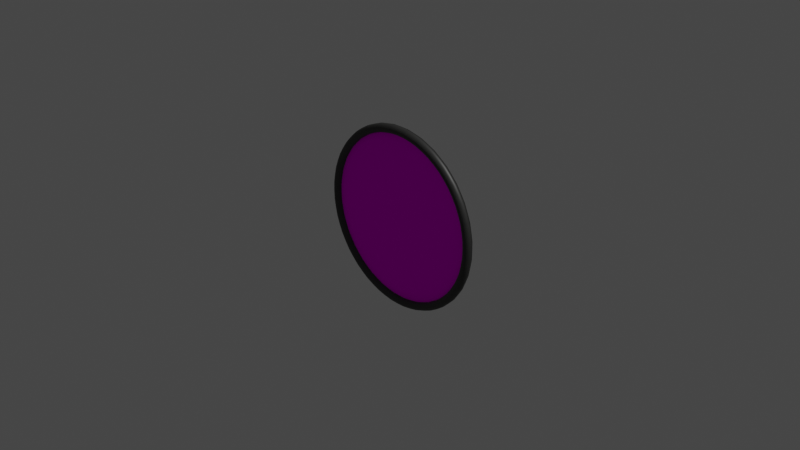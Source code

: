 # Source: portrait.blend  (saved by Blender 3.4.6; exported with 4.5.12 LTS)
import bpy
from mathutils import Matrix  # noqa: F401  (used for matrix-valued properties, if any)

bpy.ops.wm.read_factory_settings(use_empty=True)
scene = bpy.context.scene
scene.name = 'Scene'

# ---- collections
col_collection = bpy.data.collections.new('Collection'); scene.collection.children.link(col_collection)

# ---- images (referenced by path relative to the original .blend; pixels are not part of the script)
import os
ASSET_DIR = os.environ.get("B2B_ASSET_DIR", "")  # directory of the original .blend (textures are referenced by path, not embedded)
HERE = os.path.dirname(os.path.abspath(__file__))  # packed textures are extracted next to this script under _unpacked/

def load_image(name, relpath, width, height, colorspace="sRGB"):
    """Load a texture the original file referenced (path relative to the .blend, or extracted next to this script)."""
    p = next((c for c in (os.path.join(HERE, relpath), os.path.join(ASSET_DIR, relpath)) if relpath and os.path.exists(c)), "")
    if p:
        img = bpy.data.images.load(p, check_existing=True)
        img.name = name
    else:  # same state as the original file: an image datablock whose file is absent (Cycles renders it pink)
        img = bpy.data.images.new(name, width, height)
        img.source = "FILE"
        img.filepath = "//" + (relpath or name)
    img.colorspace_settings.name = colorspace
    return img
img_pp_portfolio_jpg = load_image('PP_Portfolio.jpg', 'PP_Portfolio.jpg', 1024, 1024, 'sRGB')

# ---- materials (node trees are filled in below, after node groups)
mat_mainmat = bpy.data.materials.new('MainMat')
mat_mainmat.alpha_threshold = 0.0
mat_mainmat.use_transparent_shadow = False
mat_mainmat.roughness = 0.5
mat_mainmat.line_color = (0.0, 0.0, 0.0, 1.0)
mat_material = bpy.data.materials.new('Material')
mat_material.use_transparent_shadow = False

# ---- material node trees
mat_mainmat.use_nodes = True; mat_mainmat.node_tree.nodes.clear()
_N = mat_mainmat.node_tree.nodes; _L = mat_mainmat.node_tree.links
n0 = _N.new('ShaderNodeOutputMaterial'); n0.name = 'Material Output'; n0.location = (300, 300)
n1 = _N.new('ShaderNodeBsdfPrincipled'); n1.name = 'Principled BSDF'; n1.location = (10, 300)
n1.distribution = 'GGX'
n1.subsurface_method = 'RANDOM_WALK_SKIN'
n1.inputs[0].default_value = (0.0331, 0.0331, 0.0319, 1.0)
n1.inputs[3].default_value = 1.45
n1.inputs[27].default_value = (0.0, 0.0, 0.0, 1.0)
n1.inputs[28].default_value = 1.0
_L.new(n1.outputs[0], n0.inputs[0])
n0.is_active_output = True
mat_material.use_nodes = True; mat_material.node_tree.nodes.clear()
_N = mat_material.node_tree.nodes; _L = mat_material.node_tree.links
n0 = _N.new('ShaderNodeBsdfPrincipled'); n0.name = 'Principled BSDF'; n0.location = (10, 300)
n0.distribution = 'GGX'
n0.subsurface_method = 'RANDOM_WALK_SKIN'
n0.inputs[3].default_value = 1.45
n0.inputs[13].default_value = 0.0
n0.inputs[27].default_value = (0.0, 0.0, 0.0, 1.0)
n0.inputs[28].default_value = 1.0
n1 = _N.new('ShaderNodeOutputMaterial'); n1.name = 'Material Output'; n1.location = (300, 300)
n2 = _N.new('ShaderNodeTexImage'); n2.name = 'Image Texture'; n2.location = (-436, 297)
n2.image = img_pp_portfolio_jpg
n2.extension = 'EXTEND'
_L.new(n0.outputs[0], n1.inputs[0])
_L.new(n2.outputs[0], n0.inputs[0])
n1.is_active_output = True

# ---- world
world_world = bpy.data.worlds.new('World'); scene.world = world_world
world_world.use_nodes = True; world_world.node_tree.nodes.clear()
_N = world_world.node_tree.nodes; _L = world_world.node_tree.links
n0 = _N.new('ShaderNodeOutputWorld'); n0.name = 'World Output'; n0.location = (300, 300)
n1 = _N.new('ShaderNodeBackground'); n1.name = 'Background'; n1.location = (10, 300)
n1.inputs[0].default_value = (0.05088, 0.05088, 0.05088, 1.0)
_L.new(n1.outputs[0], n0.inputs[0])
n0.is_active_output = True
world_world.color = (0.05088, 0.05088, 0.05088)
world_world.use_sun_shadow = False
world_world.sun_shadow_jitter_overblur = 0.0

# ---- cameras
cam_camera = bpy.data.cameras.new('Camera')
cam_camera.clip_end = 100.0
cam_camera.ortho_scale = 7.314

# ---- lights
light_light = bpy.data.lights.new('Light', 'POINT')
light_light.transmission_factor = 0.0
light_light.energy = 1000.0
light_light.shadow_soft_size = 0.1
light_light.shadow_maximum_resolution = 0.006
light_light.use_absolute_resolution = True

# ---- meshes
me_cube = bpy.data.meshes.new('Cube')
me_cube.from_pydata([(-0.9727, 0.5193, -0.1935), (-0.8497, -0.6949, -0.3519), (-0.9163, 0.5193, -0.3795), (-0.7647, -0.6949, -0.5109), (-0.8246, 0.5193, -0.551), (-0.6503, -0.6949, -0.6503), (-0.7013, 0.5193, -0.7013), (-0.5109, -0.6949, -0.7647), (-0.551, 0.5193, -0.8246), (-0.3519, -0.6949, -0.8497), (-0.3795, 0.5193, -0.9163), (-0.1794, -0.6949, -0.902), (-0.1935, 0.5193, -0.9727), (-5.085e-16, -0.6949, -0.9197), (-5.085e-16, 0.5193, -0.9918), (0.1794, -0.6949, -0.902), (0.1935, 0.5193, -0.9727), (0.3519, -0.6949, -0.8497), (0.3795, 0.5193, -0.9163), (0.5109, -0.6949, -0.7647), (0.551, 0.5193, -0.8246), (0.6503, -0.6949, -0.6503), (0.7013, 0.5193, -0.7013), (0.7647, -0.6949, -0.5109), (-0.1794, -0.6949, 0.902), (-0.1935, 0.5193, 0.9727), (-0.3519, -0.6949, 0.8497), (-0.3795, 0.5193, 0.9163), (-0.5109, -0.6949, 0.7647), (-0.551, 0.5193, 0.8246), (-0.6503, -0.6949, 0.6503), (-0.7013, 0.5193, 0.7013), (-0.7647, -0.6949, 0.5109), (-0.8246, 0.5193, 0.551), (-0.8497, -0.6949, 0.3519), (-0.9163, 0.5193, 0.3795), (-0.902, -0.6949, 0.1794), (-0.9727, 0.5193, 0.1935), (-0.9197, -0.6949, -1.928e-08), (-0.9918, 0.5193, 2.556e-08), (-0.902, -0.6949, -0.1794), (0.8246, 0.5193, -0.551), (0.8497, -0.6949, -0.3519), (0.9163, 0.5193, -0.3795), (0.902, -0.6949, -0.1794), (0.9727, 0.5193, -0.1935), (0.9197, -0.6949, -1.928e-08), (0.9918, 0.5193, 2.556e-08), (0.902, -0.6949, 0.1794), (0.9727, 0.5193, 0.1935), (0.8497, -0.6949, 0.3519), (0.9163, 0.5193, 0.3795), (0.7647, -0.6949, 0.5109), (0.8246, 0.5193, 0.551), (0.6503, -0.6949, 0.6503), (0.7013, 0.5193, 0.7013), (0.5109, -0.6949, 0.7647), (0.551, 0.5193, 0.8246), (0.3519, -0.6949, 0.8497), (0.3795, 0.5193, 0.9163), (0.1794, -0.6949, 0.902), (0.1935, 0.5193, 0.9727), (6.272e-17, -0.6949, 0.9197), (-5.085e-16, 0.5193, 0.9918), (0.1911, -0.6168, -0.9607), (0.3748, -0.6168, -0.9049), (0.5442, -0.6168, -0.8144), (0.6926, -0.6168, -0.6926), (0.8144, -0.6168, -0.5442), (0.9607, -0.6168, -0.1911), (0.9795, -0.6168, -1.965e-08), (-0.3748, -0.6168, 0.9049), (-0.5442, -0.6168, 0.8144), (-0.6926, -0.6168, 0.6926), (0.9607, -0.6168, 0.1911), (-0.9607, -0.6168, 0.1911), (-0.9795, -0.6168, -1.965e-08), (-0.9607, -0.6168, -0.1911), (-0.8144, -0.6168, -0.5442), (-0.6926, -0.6168, -0.6926), (-0.5442, -0.6168, -0.8144), (0.8144, -0.6168, 0.5442), (0.6926, -0.6168, 0.6926), (0.9049, -0.6168, -0.3748), (0.5442, -0.6168, 0.8144), (0.1911, -0.6168, 0.9607), (6.272e-17, -0.6168, 0.9795), (0.3748, -0.6168, 0.9049), (0.9049, -0.6168, 0.3748), (-0.1911, -0.6168, 0.9607), (-0.1911, -0.6168, -0.9607), (6.272e-17, -0.6168, -0.9795), (-0.3748, -0.6168, -0.9049), (-0.9049, -0.6168, -0.3748), (-0.9049, -0.6168, 0.3748), (-0.8144, -0.6168, 0.5442), (-0.8347, 0.1374, -0.3457), (-0.7512, 0.1374, -0.5019), (-0.6389, 0.1374, -0.6389), (-0.5019, 0.1374, -0.7512), (-0.3457, 0.1374, -0.8347), (-0.1763, 0.1374, -0.8861), (2.531e-16, 0.1374, -0.9035), (0.1763, 0.1374, -0.8861), (0.3457, 0.1374, -0.8347), (0.5019, 0.1374, -0.7512), (0.6389, 0.1374, -0.6389), (0.7512, 0.1374, -0.5019), (-0.1763, 0.1374, 0.8861), (-0.3457, 0.1374, 0.8347), (-0.5019, 0.1374, 0.7512), (-0.6389, 0.1374, 0.6389), (-0.7512, 0.1374, 0.5019), (-0.8347, 0.1374, 0.3457), (-0.8861, 0.1374, 0.1763), (-0.9035, 0.1374, -2.469e-08), (-0.8861, 0.1374, -0.1763), (0.8347, 0.1374, -0.3457), (0.8861, 0.1374, -0.1763), (0.9035, 0.1374, -2.469e-08), (0.8861, 0.1374, 0.1763), (0.8347, 0.1374, 0.3457), (0.7512, 0.1374, 0.5019), (0.6389, 0.1374, 0.6389), (0.5019, 0.1374, 0.7512), (0.3457, 0.1374, 0.8347), (0.1763, 0.1374, 0.8861), (-5.085e-16, 0.1374, 0.9035), (0.2889, 0.5193, -0.9523), (0.2848, -0.6168, -0.9387), (0.3803, 0.0, -0.9182), (0.6223, -0.6168, -0.7583), (0.6313, 0.5193, -0.7693), (0.7583, -0.6168, -0.6223), (0.7693, 0.5193, -0.6313), (0.8263, 0.0, -0.5521), (0.7027, 0.0, -0.7027), (0.5521, 0.0, -0.8263), (0.4691, 0.5193, -0.8777), (0.9182, 0.0, -0.3803), (0.9762, -0.6168, -0.09615), (-0.1939, 0.0, 0.9747), (-0.4624, -0.6168, 0.8651), (-0.6223, -0.6168, 0.7583), (-0.6313, 0.5193, 0.7693), (-0.7027, 0.0, 0.7027), (-0.7693, 0.5193, 0.6313), (-0.8263, 0.0, 0.5521), (0.4624, -0.6168, -0.8651), (0.9938, 0.0, 0.0), (0.9762, -0.6168, 0.09615), (-0.9762, -0.6168, 0.09615), (-0.9904, 0.5193, 0.09755), (-0.9762, -0.6168, -0.09615), (-0.9904, 0.5193, -0.09755), (-0.9747, 0.0, -0.1939), (-0.9182, 0.0, -0.3803), (-0.7583, -0.6168, -0.6223), (-0.6223, -0.6168, -0.7583), (-0.6313, 0.5193, -0.7693), (-0.5521, 0.0, -0.8263), (-0.4691, 0.5193, -0.8777), (-0.3803, 0.0, -0.9182), (-0.09755, 0.5193, -0.9904), (-5.085e-16, 0.0, -0.9938), (0.9904, 0.5193, 0.09755), (0.9747, 0.0, 0.1939), (0.7583, -0.6168, 0.6223), (0.7693, 0.5193, 0.6313), (0.8651, -0.6168, -0.4624), (0.6223, -0.6168, 0.7583), (0.6313, 0.5193, 0.7693), (0.5521, 0.0, 0.8263), (0.8777, 0.5193, -0.4691), (0.3803, 0.0, 0.9182), (-5.085e-16, 0.0, 0.9938), (0.09755, 0.5193, 0.9904), (0.09615, -0.6168, 0.9762), (0.1939, 0.0, 0.9747), (0.2889, 0.5193, 0.9523), (0.2848, -0.6168, 0.9387), (0.4691, 0.5193, 0.8777), (0.4624, -0.6168, 0.8651), (0.7027, 0.0, 0.7027), (0.8263, 0.0, 0.5521), (0.8777, 0.5193, 0.4691), (0.8651, -0.6168, 0.4624), (0.9182, 0.0, 0.3803), (0.9523, 0.5193, 0.2889), (0.9387, -0.6168, 0.2848), (-0.4691, 0.5193, 0.8777), (-0.3803, 0.0, 0.9182), (-0.2889, 0.5193, 0.9523), (-0.2848, -0.6168, 0.9387), (-0.09615, -0.6168, -0.9762), (-0.1939, 0.0, -0.9747), (-0.2889, 0.5193, -0.9523), (-0.2848, -0.6168, -0.9387), (-0.4624, -0.6168, -0.8651), (-0.7027, 0.0, -0.7027), (-0.7693, 0.5193, -0.6313), (-0.8263, 0.0, -0.5521), (-0.8777, 0.5193, -0.4691), (-0.8651, -0.6168, -0.4624), (-0.9523, 0.5193, -0.2889), (-0.9387, -0.6168, -0.2848), (-0.9938, 0.0, 0.0), (-0.9747, 0.0, 0.1939), (-0.9523, 0.5193, 0.2889), (-0.9387, -0.6168, 0.2848), (-0.9182, 0.0, 0.3803), (-0.8777, 0.5193, 0.4691), (-0.8651, -0.6168, 0.4624), (-0.7583, -0.6168, 0.6223), (-0.5521, 0.0, 0.8263), (0.1939, 0.0, -0.9747), (0.09755, 0.5193, -0.9904), (0.09615, -0.6168, -0.9762), (-0.09755, 0.5193, 0.9904), (0.9904, 0.5193, -0.09755), (0.9747, 0.0, -0.1939), (0.9523, 0.5193, -0.2889), (0.9387, -0.6168, -0.2848), (-0.09615, -0.6168, 0.9762), (0.2673, -0.6949, -0.8812), (0.5842, -0.6949, -0.7118), (0.7118, -0.6949, -0.5842), (0.9164, -0.6949, -0.09026), (-0.4341, -0.6949, 0.8121), (-0.5842, -0.6949, 0.7118), (0.4341, -0.6949, -0.8121), (0.9164, -0.6949, 0.09026), (-0.9164, -0.6949, 0.09026), (-0.9164, -0.6949, -0.09026), (-0.7118, -0.6949, -0.5842), (-0.5842, -0.6949, -0.7118), (0.7118, -0.6949, 0.5842), (0.8121, -0.6949, -0.4341), (0.5842, -0.6949, 0.7118), (0.09026, -0.6949, 0.9164), (0.2673, -0.6949, 0.8812), (0.4341, -0.6949, 0.8121), (0.8121, -0.6949, 0.4341), (0.8812, -0.6949, 0.2673), (-0.2673, -0.6949, 0.8812), (-0.09026, -0.6949, -0.9164), (-0.2673, -0.6949, -0.8812), (-0.4341, -0.6949, -0.8121), (-0.8121, -0.6949, -0.4341), (-0.8812, -0.6949, -0.2673), (-0.8812, -0.6949, 0.2673), (-0.8121, -0.6949, 0.4341), (-0.7118, -0.6949, 0.5842), (0.09026, -0.6949, -0.9164), (0.8812, -0.6949, -0.2673), (-0.09026, -0.6949, 0.9164), (0.3634, -0.9091, -0.8773), (0.1853, -0.9091, -0.9313), (0.6715, -0.9091, -0.6715), (0.5276, -0.9091, -0.7896), (0.7896, -0.9091, -0.5276), (0.9496, -0.9091, -1.874e-08), (0.9313, -0.9091, -0.1853), (-0.5276, -0.9091, 0.7896), (-0.3634, -0.9091, 0.8773), (-0.6715, -0.9091, 0.6715), (0.9313, -0.9091, 0.1853), (-0.9496, -0.9091, -1.874e-08), (-0.9313, -0.9091, 0.1853), (-0.9313, -0.9091, -0.1853), (-0.6715, -0.9091, -0.6715), (-0.7896, -0.9091, -0.5276), (-0.5276, -0.9091, -0.7896), (0.6715, -0.9091, 0.6715), (0.7896, -0.9091, 0.5276), (0.8773, -0.9091, -0.3634), (0.5276, -0.9091, 0.7896), (-5.085e-16, -0.9091, 0.9496), (0.1853, -0.9091, 0.9313), (0.3634, -0.9091, 0.8773), (0.8773, -0.9091, 0.3634), (-0.1853, -0.9091, 0.9313), (-5.085e-16, -0.9091, -0.9496), (-0.1853, -0.9091, -0.9313), (-0.3634, -0.9091, -0.8773), (-0.8773, -0.9091, -0.3634), (-0.8773, -0.9091, 0.3634), (-0.7896, -0.9091, 0.5276), (0.2632, 0.1374, -0.8676), (0.5751, 0.1374, -0.7008), (0.7008, 0.1374, -0.5751), (0.9022, 0.1374, -0.08886), (-0.4274, 0.1374, 0.7995), (-0.5751, 0.1374, 0.7008), (0.4274, 0.1374, -0.7995), (0.9022, 0.1374, 0.08886), (-0.9022, 0.1374, 0.08886), (-0.9022, 0.1374, -0.08886), (-0.7008, 0.1374, -0.5751), (-0.5751, 0.1374, -0.7008), (0.7008, 0.1374, 0.5751), (0.7995, 0.1374, -0.4274), (0.5751, 0.1374, 0.7008), (0.08886, 0.1374, 0.9022), (0.2632, 0.1374, 0.8676), (0.4274, 0.1374, 0.7995), (0.7995, 0.1374, 0.4274), (0.8676, 0.1374, 0.2632), (-0.2632, 0.1374, 0.8676), (-0.08886, 0.1374, -0.9022), (-0.2632, 0.1374, -0.8676), (-0.4274, 0.1374, -0.7995), (-0.7995, 0.1374, -0.4274), (-0.8676, 0.1374, -0.2632), (-0.8676, 0.1374, 0.2632), (-0.7995, 0.1374, 0.4274), (-0.7008, 0.1374, 0.5751), (0.08886, 0.1374, -0.9022), (0.8676, 0.1374, -0.2632), (-0.08886, 0.1374, 0.9022), (0.6402, -0.2431, 0.6402), (0.7528, -0.2431, 0.503), (-0.888, -0.2431, 0.1766), (-0.8364, -0.2431, 0.3465), (0.8364, -0.2431, -0.3465), (0.7528, -0.2431, -0.503), (0.3465, -0.2431, -0.8364), (0.1766, -0.2431, -0.888), (-0.7528, -0.2431, 0.503), (0.503, -0.2431, 0.7528), (0.6402, -0.2431, -0.6402), (0.503, -0.2431, -0.7528), (-0.6402, -0.2431, 0.6402), (-5.085e-16, -0.2431, 0.9053), (0.1766, -0.2431, 0.888), (-5.085e-16, -0.2431, -0.9053), (0.3465, -0.2431, 0.8364), (0.9053, -0.2431, -2.07e-08), (0.888, -0.2431, -0.1766), (-0.503, -0.2431, 0.7528), (-0.3465, -0.2431, 0.8364), (-0.1766, -0.2431, 0.888), (0.8364, -0.2431, 0.3465), (0.888, -0.2431, 0.1766), (-0.1766, -0.2431, -0.888), (-0.9053, -0.2431, -2.07e-08), (-0.3465, -0.2431, -0.8364), (-0.888, -0.2431, -0.1766), (-0.503, -0.2431, -0.7528), (-0.6402, -0.2431, -0.6402), (-0.7528, -0.2431, -0.503), (-0.8364, -0.2431, -0.3465), (-0.8676, -0.2431, -0.2632), (-0.5751, -0.2431, -0.7008), (-0.7995, -0.2431, -0.4274), (-0.7008, -0.2431, -0.5751), (-0.4274, -0.2431, -0.7995), (-0.9022, -0.2431, -0.08886), (-0.2632, -0.2431, -0.8676), (-0.9022, -0.2431, 0.08886), (-0.08886, -0.2431, -0.9022), (0.9022, -0.2431, 0.08886), (-0.2632, -0.2431, 0.8676), (0.4274, -0.2431, -0.7995), (0.8676, -0.2431, 0.2632), (-0.5751, -0.2431, 0.7008), (0.7995, -0.2431, 0.4274), (-0.08886, -0.2431, 0.9022), (-0.4274, -0.2431, 0.7995), (0.4274, -0.2431, 0.7995), (0.8676, -0.2431, -0.2632), (0.9022, -0.2431, -0.08886), (0.2632, -0.2431, 0.8676), (0.08886, -0.2431, -0.9022), (0.7008, -0.2431, -0.5751), (0.08886, -0.2431, 0.9022), (-0.7008, -0.2431, 0.5751), (0.5751, -0.2431, -0.7008), (0.5751, -0.2431, 0.7008), (-0.7995, -0.2431, 0.4274), (0.2632, -0.2431, -0.8676), (0.7995, -0.2431, -0.4274), (-0.8676, -0.2431, 0.2632), (-0.0932, -0.9091, 0.9463), (0.9099, -0.9091, -0.276), (0.0932, -0.9091, -0.9463), (-0.735, -0.9091, 0.6032), (-0.8386, -0.9091, 0.4482), (-0.9099, -0.9091, 0.276), (-0.9099, -0.9091, -0.276), (-0.8386, -0.9091, -0.4482), (-0.4482, -0.9091, -0.8386), (-0.276, -0.9091, -0.9099), (-0.0932, -0.9091, -0.9463), (-0.276, -0.9091, 0.9099), (0.9099, -0.9091, 0.276), (0.8386, -0.9091, 0.4482), (0.4482, -0.9091, 0.8386), (0.276, -0.9091, 0.9099), (0.0932, -0.9091, 0.9463), (0.6032, -0.9091, 0.735), (0.8386, -0.9091, -0.4482), (0.735, -0.9091, 0.6032), (-0.6032, -0.9091, -0.735), (-0.735, -0.9091, -0.6032), (-0.9463, -0.9091, -0.0932), (-0.9463, -0.9091, 0.0932), (0.9463, -0.9091, 0.0932), (0.4482, -0.9091, -0.8386), (-0.6032, -0.9091, 0.735), (-0.4482, -0.9091, 0.8386), (0.9463, -0.9091, -0.0932), (0.735, -0.9091, -0.6032), (0.6032, -0.9091, -0.735), (0.276, -0.9091, -0.9099), (-0.9523, 0.0, 0.2889), (-0.9904, 0.0, -0.09755), (0.8777, 0.0, 0.4691), (-0.9904, 0.0, 0.09755), (-0.8777, 0.0, 0.4691), (-0.9523, 0.0, -0.2889), (0.8777, 0.0, -0.4691), (-0.6313, 0.0, 0.7693), (-0.6313, 0.0, -0.7693), (-0.4691, 0.0, -0.8777), (-0.2889, 0.0, -0.9523), (-0.09755, 0.0, -0.9904), (0.09755, 0.0, -0.9904), (0.2889, 0.0, -0.9523), (-0.7693, 0.0, 0.6313), (0.4691, 0.0, -0.8777), (0.6313, 0.0, -0.7693), (0.7693, 0.0, -0.6313), (-0.8777, 0.0, -0.4691), (-0.7693, 0.0, -0.6313), (0.7693, 0.0, 0.6313), (0.6313, 0.0, 0.7693), (0.4691, 0.0, 0.8777), (0.2889, 0.0, 0.9523), (0.9904, 0.0, -0.09755), (0.09755, 0.0, 0.9904), (0.9523, 0.0, 0.2889), (0.9904, 0.0, 0.09755), (-0.4691, 0.0, 0.8777), (0.7008, -0.2431, 0.5751), (-0.2889, 0.0, 0.9523), (-0.09755, 0.0, 0.9904), (0.9523, 0.0, -0.2889)], [], [(447, 222, 83, 139), (446, 223, 86, 175), (445, 193, 89, 141), (444, 320, 123, 300), (443, 142, 71, 191), (442, 150, 70, 149), (441, 189, 74, 166), (29, 190, 27, 192, 25, 218, 63, 176, 61, 179, 59, 181, 57, 171, 55, 168, 53, 185, 51, 188, 49, 165, 47, 219, 45, 221, 43, 173, 41, 134, 22, 132, 20, 138, 18, 128, 16, 216, 14, 163, 12, 196, 10, 161, 8, 159, 6, 200, 4, 202, 2, 204, 0, 154, 39, 152, 37, 208, 35, 211, 33, 146, 31, 144), (440, 177, 85, 178), (439, 140, 69, 220), (438, 180, 87, 174), (437, 182, 84, 172), (436, 170, 82, 183), (435, 167, 81, 184), (434, 157, 78, 201), (433, 203, 93, 156), (432, 133, 67, 136), (431, 131, 66, 137), (430, 148, 65, 130), (429, 213, 73, 145), (428, 129, 64, 215), (427, 217, 91, 164), (426, 194, 90, 195), (425, 197, 92, 162), (424, 198, 80, 160), (423, 158, 79, 199), (422, 143, 72, 214), (421, 169, 68, 135), (420, 205, 77, 155), (419, 212, 95, 147), (418, 151, 75, 207), (417, 186, 88, 187), (416, 153, 76, 206), (415, 209, 94, 210), (414, 257, 64, 129), (413, 259, 66, 131), (412, 258, 67, 133), (411, 262, 69, 140), (410, 264, 71, 142), (409, 263, 72, 143), (408, 256, 65, 148), (407, 261, 70, 150), (406, 268, 75, 151), (405, 267, 76, 153), (404, 271, 78, 157), (403, 270, 79, 158), (402, 274, 81, 167), (401, 260, 68, 169), (400, 273, 82, 170), (399, 278, 85, 177), (398, 279, 87, 180), (397, 276, 84, 182), (396, 280, 88, 186), (395, 266, 74, 189), (394, 281, 89, 193), (393, 283, 90, 194), (392, 284, 92, 197), (391, 272, 80, 198), (390, 285, 93, 203), (389, 269, 77, 205), (388, 286, 94, 209), (387, 287, 95, 212), (386, 265, 73, 213), (385, 282, 91, 217), (384, 275, 83, 222), (383, 277, 86, 223), (127, 319, 108, 308, 109, 292, 110, 293, 111, 316, 112, 315, 113, 314, 114, 296, 115, 297, 116, 313, 96, 312, 97, 298, 98, 299, 99, 311, 100, 310, 101, 309, 102, 317, 103, 288, 104, 294, 105, 289, 106, 290, 107, 301, 117, 318, 118, 291, 119, 295, 120, 307, 121, 306, 122, 300, 123, 302, 124, 305, 125, 304, 126, 303), (382, 322, 114, 314), (381, 324, 117, 301), (380, 326, 104, 288), (379, 323, 113, 315), (378, 329, 124, 302), (377, 330, 106, 289), (376, 328, 112, 316), (375, 333, 127, 303), (374, 325, 107, 290), (373, 327, 103, 317), (372, 334, 126, 304), (371, 337, 119, 291), (370, 338, 118, 318), (369, 336, 125, 305), (368, 339, 110, 292), (367, 341, 108, 319), (366, 321, 122, 306), (365, 332, 111, 293), (364, 342, 121, 307), (363, 331, 105, 294), (362, 340, 109, 308), (361, 343, 120, 295), (360, 335, 102, 309), (359, 345, 115, 296), (358, 344, 101, 310), (357, 347, 116, 297), (356, 346, 100, 311), (355, 349, 98, 298), (354, 350, 97, 312), (353, 348, 99, 299), (352, 351, 96, 313), (347, 352, 313, 116), (40, 249, 352, 347), (249, 1, 351, 352), (349, 353, 299, 98), (5, 235, 353, 349), (235, 7, 348, 353), (351, 354, 312, 96), (1, 248, 354, 351), (248, 3, 350, 354), (350, 355, 298, 97), (3, 234, 355, 350), (234, 5, 349, 355), (348, 356, 311, 99), (7, 247, 356, 348), (247, 9, 346, 356), (345, 357, 297, 115), (38, 233, 357, 345), (233, 40, 347, 357), (346, 358, 310, 100), (9, 246, 358, 346), (246, 11, 344, 358), (322, 359, 296, 114), (36, 232, 359, 322), (232, 38, 345, 359), (344, 360, 309, 101), (11, 245, 360, 344), (245, 13, 335, 360), (337, 361, 295, 119), (46, 231, 361, 337), (231, 48, 343, 361), (341, 362, 308, 108), (24, 244, 362, 341), (244, 26, 340, 362), (326, 363, 294, 104), (17, 230, 363, 326), (230, 19, 331, 363), (343, 364, 307, 120), (48, 243, 364, 343), (243, 50, 342, 364), (339, 365, 293, 110), (28, 229, 365, 339), (229, 30, 332, 365), (342, 366, 306, 121), (50, 242, 366, 342), (242, 52, 321, 366), (333, 367, 319, 127), (62, 255, 367, 333), (255, 24, 341, 367), (340, 368, 292, 109), (26, 228, 368, 340), (228, 28, 339, 368), (329, 369, 305, 124), (56, 241, 369, 329), (241, 58, 336, 369), (324, 370, 318, 117), (42, 254, 370, 324), (254, 44, 338, 370), (338, 371, 291, 118), (44, 227, 371, 338), (227, 46, 337, 371), (336, 372, 304, 125), (58, 240, 372, 336), (240, 60, 334, 372), (335, 373, 317, 102), (13, 253, 373, 335), (253, 15, 327, 373), (330, 374, 290, 106), (21, 226, 374, 330), (226, 23, 325, 374), (334, 375, 303, 126), (60, 239, 375, 334), (239, 62, 333, 375), (332, 376, 316, 111), (30, 252, 376, 332), (252, 32, 328, 376), (331, 377, 289, 105), (19, 225, 377, 331), (225, 21, 330, 377), (320, 378, 302, 123), (54, 238, 378, 320), (238, 56, 329, 378), (328, 379, 315, 112), (32, 251, 379, 328), (251, 34, 323, 379), (327, 380, 288, 103), (15, 224, 380, 327), (224, 17, 326, 380), (325, 381, 301, 107), (23, 237, 381, 325), (237, 42, 324, 381), (323, 382, 314, 113), (34, 250, 382, 323), (250, 36, 322, 382), (281, 383, 223, 89), (24, 255, 383, 281), (255, 62, 277, 383), (262, 384, 222, 69), (44, 254, 384, 262), (254, 42, 275, 384), (257, 385, 217, 64), (15, 253, 385, 257), (253, 13, 282, 385), (287, 386, 213, 95), (32, 252, 386, 287), (252, 30, 265, 386), (286, 387, 212, 94), (34, 251, 387, 286), (251, 32, 287, 387), (268, 388, 209, 75), (36, 250, 388, 268), (250, 34, 286, 388), (285, 389, 205, 93), (1, 249, 389, 285), (249, 40, 269, 389), (271, 390, 203, 78), (3, 248, 390, 271), (248, 1, 285, 390), (284, 391, 198, 92), (9, 247, 391, 284), (247, 7, 272, 391), (283, 392, 197, 90), (11, 246, 392, 283), (246, 9, 284, 392), (282, 393, 194, 91), (13, 245, 393, 282), (245, 11, 283, 393), (264, 394, 193, 71), (26, 244, 394, 264), (244, 24, 281, 394), (280, 395, 189, 88), (50, 243, 395, 280), (243, 48, 266, 395), (274, 396, 186, 81), (52, 242, 396, 274), (242, 50, 280, 396), (279, 397, 182, 87), (58, 241, 397, 279), (241, 56, 276, 397), (278, 398, 180, 85), (60, 240, 398, 278), (240, 58, 279, 398), (277, 399, 177, 86), (62, 239, 399, 277), (239, 60, 278, 399), (276, 400, 170, 84), (56, 238, 400, 276), (238, 54, 273, 400), (275, 401, 169, 83), (42, 237, 401, 275), (237, 23, 260, 401), (273, 402, 167, 82), (54, 236, 402, 273), (236, 52, 274, 402), (272, 403, 158, 80), (7, 235, 403, 272), (235, 5, 270, 403), (270, 404, 157, 79), (5, 234, 404, 270), (234, 3, 271, 404), (269, 405, 153, 77), (40, 233, 405, 269), (233, 38, 267, 405), (267, 406, 151, 76), (38, 232, 406, 267), (232, 36, 268, 406), (266, 407, 150, 74), (48, 231, 407, 266), (231, 46, 261, 407), (259, 408, 148, 66), (19, 230, 408, 259), (230, 17, 256, 408), (265, 409, 143, 73), (30, 229, 409, 265), (229, 28, 263, 409), (263, 410, 142, 72), (28, 228, 410, 263), (228, 26, 264, 410), (261, 411, 140, 70), (46, 227, 411, 261), (227, 44, 262, 411), (260, 412, 133, 68), (23, 226, 412, 260), (226, 21, 258, 412), (258, 413, 131, 67), (21, 225, 413, 258), (225, 19, 259, 413), (256, 414, 129, 65), (17, 224, 414, 256), (224, 15, 257, 414), (208, 415, 210, 35), (37, 207, 415, 208), (207, 75, 209, 415), (154, 416, 206, 39), (0, 155, 416, 154), (155, 77, 153, 416), (185, 417, 187, 51), (53, 184, 417, 185), (184, 81, 186, 417), (152, 418, 207, 37), (39, 206, 418, 152), (206, 76, 151, 418), (211, 419, 147, 33), (35, 210, 419, 211), (210, 94, 212, 419), (204, 420, 155, 0), (2, 156, 420, 204), (156, 93, 205, 420), (173, 421, 135, 41), (43, 139, 421, 173), (139, 83, 169, 421), (144, 422, 214, 29), (31, 145, 422, 144), (145, 73, 143, 422), (159, 423, 199, 6), (8, 160, 423, 159), (160, 80, 158, 423), (161, 424, 160, 8), (10, 162, 424, 161), (162, 92, 198, 424), (196, 425, 162, 10), (12, 195, 425, 196), (195, 90, 197, 425), (163, 426, 195, 12), (14, 164, 426, 163), (164, 91, 194, 426), (216, 427, 164, 14), (16, 215, 427, 216), (215, 64, 217, 427), (128, 428, 215, 16), (18, 130, 428, 128), (130, 65, 129, 428), (146, 429, 145, 31), (33, 147, 429, 146), (147, 95, 213, 429), (138, 430, 130, 18), (20, 137, 430, 138), (137, 66, 148, 430), (132, 431, 137, 20), (22, 136, 431, 132), (136, 67, 131, 431), (134, 432, 136, 22), (41, 135, 432, 134), (135, 68, 133, 432), (202, 433, 156, 2), (4, 201, 433, 202), (201, 78, 203, 433), (200, 434, 201, 4), (6, 199, 434, 200), (199, 79, 157, 434), (168, 435, 184, 53), (55, 183, 435, 168), (183, 82, 167, 435), (171, 436, 183, 55), (57, 172, 436, 171), (172, 84, 170, 436), (181, 437, 172, 57), (59, 174, 437, 181), (174, 87, 182, 437), (179, 438, 174, 59), (61, 178, 438, 179), (178, 85, 180, 438), (219, 439, 220, 45), (47, 149, 439, 219), (149, 70, 140, 439), (176, 440, 178, 61), (63, 175, 440, 176), (175, 86, 177, 440), (188, 441, 166, 49), (51, 187, 441, 188), (187, 88, 189, 441), (165, 442, 149, 47), (49, 166, 442, 165), (166, 74, 150, 442), (190, 443, 191, 27), (29, 214, 443, 190), (214, 72, 142, 443), (321, 444, 300, 122), (52, 236, 444, 321), (236, 54, 320, 444), (192, 445, 141, 25), (27, 191, 445, 192), (191, 71, 193, 445), (218, 446, 175, 63), (25, 141, 446, 218), (141, 89, 223, 446), (221, 447, 139, 43), (45, 220, 447, 221), (220, 69, 222, 447)])
me_cube.polygons.foreach_set('use_smooth', [True] * 386)
me_cube.polygons.foreach_set('material_index', [0, 0, 0, 0, 0, 0, 0, 0, 0, 0, 0, 0, 0, 0, 0, 0, 0, 0, 0, 0, 0, 0, 0, 0, 0, 0, 0, 0, 0, 0, 0, 0, 0, 0, 0, 0, 0, 0, 0, 0, 0, 0, 0, 0, 0, 0, 0, 0, 0, 0, 0, 0, 0, 0, 0, 0, 0, 0, 0, 0, 0, 0, 0, 0, 0, 0, 1, 0, 0, 0, 0, 0, 0, 0, 0, 0, 0, 0, 0, 0, 0, 0, 0, 0, 0, 0, 0, 0, 0, 0, 0, 0, 0, 0, 0, 0, 0, 0, 0, 0, 0, 0, 0, 0, 0, 0, 0, 0, 0, 0, 0, 0, 0, 0, 0, 0, 0, 0, 0, 0, 0, 0, 0, 0, 0, 0, 0, 0, 0, 0, 0, 0, 0, 0, 0, 0, 0, 0, 0, 0, 0, 0, 0, 0, 0, 0, 0, 0, 0, 0, 0, 0, 0, 0, 0, 0, 0, 0, 0, 0, 0, 0, 0, 0, 0, 0, 0, 0, 0, 0, 0, 0, 0, 0, 0, 0, 0, 0, 0, 0, 0, 0, 0, 0, 0, 0, 0, 0, 0, 0, 0, 0, 0, 0, 0, 0, 0, 0, 0, 0, 0, 0, 0, 0, 0, 0, 0, 0, 0, 0, 0, 0, 0, 0, 0, 0, 0, 0, 0, 0, 0, 0, 0, 0, 0, 0, 0, 0, 0, 0, 0, 0, 0, 0, 0, 0, 0, 0, 0, 0, 0, 0, 0, 0, 0, 0, 0, 0, 0, 0, 0, 0, 0, 0, 0, 0, 0, 0, 0, 0, 0, 0, 0, 0, 0, 0, 0, 0, 0, 0, 0, 0, 0, 0, 0, 0, 0, 0, 0, 0, 0, 0, 0, 0, 0, 0, 0, 0, 0, 0, 0, 0, 0, 0, 0, 0, 0, 0, 0, 0, 0, 0, 0, 0, 0, 0, 0, 0, 0, 0, 0, 0, 0, 0, 0, 0, 0, 0, 0, 0, 0, 0, 0, 0, 0, 0, 0, 0, 0, 0, 0, 0, 0, 0, 0, 0, 0, 0, 0, 0, 0, 0, 0, 0, 0, 0, 0, 0, 0, 0, 0, 0, 0, 0, 0, 0, 0, 0, 0, 0, 0, 0, 0, 0, 0, 0, 0, 0, 0, 0, 0, 0, 0, 0, 0, 0, 0, 0, 0, 0, 0, 0, 0, 0, 0, 0])
_uv = me_cube.uv_layers.new(name='UVMap')
_uv.uv.foreach_set('vector', [0.8924, 0.05475, 0.8924, 0.07939, 0.8908, 0.07939, 0.8908, 0.05475, 0.8893, 0.05475, 0.8893, 0.07939, 0.8878, 0.07939, 0.8878, 0.05475, 0.8862, 0.05475, 0.8862, 0.07939, 0.8847, 0.07939, 0.8847, 0.05475, 0.8287, 0.8977, 0.7971, 0.9362, 0.7971, 0.9362, 0.8287, 0.8977, 0.8831, 0.05475, 0.8831, 0.07939, 0.8816, 0.07939, 0.8816, 0.05475, 0.88, 0.05475, 0.88, 0.07939, 0.8785, 0.07939, 0.8785, 0.05475, 0.877, 0.05475, 0.877, 0.07939, 0.8754, 0.07939, 0.8754, 0.05475, 0.9424, 0.06681, 0.9441, 0.0677, 0.9457, 0.06859, 0.9476, 0.06914, 0.9494, 0.06969, 0.9512, 0.06987, 0.9531, 0.07006, 0.955, 0.06987, 0.9569, 0.06969, 0.9587, 0.06914, 0.9605, 0.06859, 0.9622, 0.0677, 0.9638, 0.06681, 0.9653, 0.06561, 0.9668, 0.06441, 0.968, 0.06295, 0.9692, 0.06149, 0.97, 0.05982, 0.9709, 0.05816, 0.9715, 0.05635, 0.972, 0.05454, 0.9722, 0.05266, 0.9724, 0.05078, 0.9722, 0.0489, 0.972, 0.04702, 0.9715, 0.04521, 0.9709, 0.0434, 0.97, 0.04174, 0.9692, 0.04007, 0.968, 0.03861, 0.9668, 0.03715, 0.9653, 0.03595, 0.9638, 0.03475, 0.9622, 0.03386, 0.9605, 0.03297, 0.9587, 0.03242, 0.9569, 0.03188, 0.955, 0.03169, 0.9531, 0.03151, 0.9512, 0.03169, 0.9494, 0.03188, 0.9476, 0.03242, 0.9457, 0.03297, 0.9441, 0.03386, 0.9424, 0.03475, 0.941, 0.03595, 0.9395, 0.03715, 0.9383, 0.03861, 0.9371, 0.04007, 0.9362, 0.04174, 0.9353, 0.0434, 0.9348, 0.04521, 0.9342, 0.04702, 0.934, 0.0489, 0.9338, 0.05078, 0.934, 0.05266, 0.9342, 0.05454, 0.9348, 0.05635, 0.9353, 0.05816, 0.9362, 0.05982, 0.9371, 0.06149, 0.9383, 0.06295, 0.9395, 0.06441, 0.941, 0.06561, 0.8739, 0.05475, 0.8739, 0.07939, 0.8723, 0.07939, 0.8723, 0.05475, 0.8708, 0.05475, 0.8708, 0.07939, 0.8693, 0.07939, 0.8693, 0.05475, 0.8677, 0.05475, 0.8677, 0.07939, 0.8662, 0.07939, 0.8662, 0.05475, 0.8646, 0.05475, 0.8646, 0.07939, 0.8631, 0.07939, 0.8631, 0.05475, 0.8616, 0.05475, 0.8616, 0.07939, 0.86, 0.07939, 0.86, 0.05475, 0.8585, 0.05475, 0.8585, 0.07939, 0.8569, 0.07939, 0.8569, 0.05475, 0.8554, 0.05475, 0.8554, 0.07939, 0.8539, 0.07939, 0.8539, 0.05475, 0.8523, 0.05475, 0.8523, 0.07939, 0.8508, 0.07939, 0.8508, 0.05475, 0.8492, 0.05475, 0.8492, 0.07939, 0.8477, 0.07939, 0.8477, 0.05475, 0.8462, 0.05475, 0.8462, 0.07939, 0.8446, 0.07939, 0.8446, 0.05475, 0.8431, 0.05475, 0.8431, 0.07939, 0.8415, 0.07939, 0.8415, 0.05475, 0.84, 0.05475, 0.84, 0.07939, 0.8385, 0.07939, 0.8385, 0.05475, 0.8369, 0.05475, 0.8369, 0.07939, 0.8354, 0.07939, 0.8354, 0.05475, 0.8338, 0.05475, 0.8338, 0.07939, 0.8323, 0.07939, 0.8323, 0.05475, 0.8308, 0.05475, 0.8308, 0.07939, 0.8292, 0.07939, 0.8292, 0.05475, 0.8277, 0.05475, 0.8277, 0.07939, 0.8261, 0.07939, 0.8261, 0.05475, 0.8246, 0.05475, 0.8246, 0.07939, 0.8231, 0.07939, 0.8231, 0.05475, 0.8215, 0.05475, 0.8215, 0.07939, 0.82, 0.07939, 0.82, 0.05475, 0.8184, 0.05475, 0.8184, 0.07939, 0.8169, 0.07939, 0.8169, 0.05475, 0.8154, 0.05475, 0.8154, 0.07939, 0.8138, 0.07939, 0.8138, 0.05475, 0.8123, 0.05475, 0.8123, 0.07939, 0.8107, 0.07939, 0.8107, 0.05475, 0.8092, 0.05475, 0.8092, 0.07939, 0.8077, 0.07939, 0.8077, 0.05475, 0.8061, 0.05475, 0.8061, 0.07939, 0.8046, 0.07939, 0.8046, 0.05475, 0.803, 0.05475, 0.803, 0.07939, 0.8015, 0.07939, 0.8015, 0.05475, 0.8, 0.05475, 0.8, 0.07939, 0.7984, 0.07939, 0.7984, 0.05475, 0.7969, 0.05475, 0.7969, 0.07939, 0.7953, 0.07939, 0.7953, 0.05475, 0.5917, 0.06938, 0.5417, 0.05421, 0.5466, 0.02986, 0.5989, 0.04573, 0.7742, 0.1669, 0.7339, 0.1338, 0.7477, 0.1131, 0.7899, 0.1478, 0.8478, 0.2404, 0.8146, 0.2001, 0.8322, 0.1825, 0.8669, 0.2248, 0.9656, 0.5249, 0.9605, 0.4729, 0.9848, 0.4681, 0.9902, 0.5225, 0.1878, 1.045, 0.2338, 1.069, 0.2243, 1.092, 0.1761, 1.066, 0.1013, 0.9869, 0.1417, 1.02, 0.1279, 1.041, 0.08564, 1.006, 0.6878, 0.1092, 0.6417, 0.08454, 0.6512, 0.0616, 0.6994, 0.08738, 0.9656, 0.6289, 0.9707, 0.5769, 0.9955, 0.5769, 0.9902, 0.6313, -0.09004, 0.6289, -0.08492, 0.6809, -0.1093, 0.6857, -0.1146, 0.6313, -0.09004, 0.5249, -0.09516, 0.5769, -0.12, 0.5769, -0.1146, 0.5225, 0.02779, 0.2404, -0.005344, 0.2808, -0.02599, 0.267, 0.008696, 0.2248, 0.1013, 0.1669, 0.06093, 0.2001, 0.04338, 0.1825, 0.08564, 0.1478, 0.8478, 0.9134, 0.8809, 0.873, 0.9015, 0.8868, 0.8669, 0.929, 0.9055, 0.3269, 0.8809, 0.2808, 0.9015, 0.267, 0.9273, 0.3152, 0.7742, 0.9869, 0.8146, 0.9537, 0.8322, 0.9713, 0.7899, 1.006, 0.4898, 1.105, 0.5417, 1.1, 0.5466, 1.124, 0.4922, 1.129, 0.5917, 1.084, 0.6417, 1.069, 0.6512, 1.092, 0.5989, 1.108, 0.6878, 1.045, 0.7339, 1.02, 0.7477, 1.041, 0.6994, 1.066, 0.9055, 0.8269, 0.9301, 0.7809, 0.9531, 0.7904, 0.9273, 0.8386, 0.9453, 0.7309, 0.9605, 0.6809, 0.9848, 0.6857, 0.9689, 0.738, 0.2838, 1.084, 0.3338, 1.1, 0.329, 1.124, 0.2766, 1.108, 0.3858, 0.04909, 0.3338, 0.05421, 0.329, 0.02986, 0.3834, 0.02451, 0.2838, 0.06938, 0.2338, 0.08454, 0.2243, 0.0616, 0.2766, 0.04573, 0.1878, 0.1092, 0.1417, 0.1338, 0.1279, 0.1131, 0.1761, 0.08738, -0.02997, 0.3269, -0.05459, 0.373, -0.07753, 0.3635, -0.05176, 0.3152, -0.06976, 0.423, -0.08492, 0.4729, -0.1093, 0.4681, -0.0934, 0.4158, -0.06976, 0.7309, -0.05459, 0.7809, -0.07753, 0.7904, -0.0934, 0.738, -0.02997, 0.8269, -0.005344, 0.873, -0.02599, 0.8868, -0.05176, 0.8386, 0.02779, 0.9134, 0.06093, 0.9537, 0.04338, 0.9713, 0.008696, 0.929, 0.4898, 0.04909, 0.4378, 0.04397, 0.4378, 0.01915, 0.4922, 0.02451, 0.9453, 0.423, 0.9301, 0.373, 0.9531, 0.3635, 0.9689, 0.4158, 0.3858, 1.105, 0.4378, 1.11, 0.4378, 1.135, 0.3834, 1.129, 0.4378, 1.085, 0.3882, 1.08, 0.3386, 1.075, 0.291, 1.061, 0.2433, 1.046, 0.1994, 1.023, 0.1555, 0.9994, 0.117, 0.9678, 0.07849, 0.9362, 0.04689, 0.8977, 0.0153, 0.8592, -0.008178, 0.8153, -0.03166, 0.7714, -0.04611, 0.7237, -0.06057, 0.676, -0.06545, 0.6265, -0.07033, 0.5769, -0.06545, 0.5273, -0.06057, 0.4778, -0.04611, 0.4301, -0.03166, 0.3825, -0.008178, 0.3385, 0.0153, 0.2946, 0.04689, 0.2561, 0.07849, 0.2176, 0.117, 0.186, 0.1555, 0.1544, 0.1994, 0.131, 0.2433, 0.1075, 0.291, 0.09302, 0.3386, 0.07856, 0.3882, 0.07368, 0.4378, 0.0688, 0.4873, 0.07368, 0.5369, 0.07856, 0.5846, 0.09302, 0.6322, 0.1075, 0.6761, 0.131, 0.7201, 0.1544, 0.7586, 0.186, 0.7971, 0.2176, 0.8287, 0.2561, 0.8603, 0.2946, 0.8837, 0.3385, 0.9072, 0.3825, 0.9217, 0.4301, 0.9361, 0.4778, 0.941, 0.5273, 0.9459, 0.5769, 0.941, 0.6265, 0.9361, 0.676, 0.9217, 0.7237, 0.9072, 0.7714, 0.8837, 0.8153, 0.8603, 0.8592, 0.8287, 0.8977, 0.7971, 0.9362, 0.7586, 0.9678, 0.7201, 0.9994, 0.6761, 1.023, 0.6322, 1.046, 0.5846, 1.061, 0.5369, 1.075, 0.4873, 1.08, -0.04611, 0.7237, -0.06057, 0.676, -0.06057, 0.676, -0.04611, 0.7237, 0.8837, 0.3385, 0.9072, 0.3825, 0.9072, 0.3825, 0.8837, 0.3385, 0.5846, 0.09302, 0.6322, 0.1075, 0.6322, 0.1075, 0.5846, 0.09302, -0.008178, 0.8153, -0.03166, 0.7714, -0.03166, 0.7714, -0.008178, 0.8153, 0.7586, 0.9678, 0.7201, 0.9994, 0.7201, 0.9994, 0.7586, 0.9678, 0.7586, 0.186, 0.7971, 0.2176, 0.7971, 0.2176, 0.7586, 0.186, 0.04689, 0.8977, 0.0153, 0.8592, 0.0153, 0.8592, 0.04689, 0.8977, 0.4873, 1.08, 0.4378, 1.085, 0.4378, 1.085, 0.4873, 1.08, 0.8287, 0.2561, 0.8603, 0.2946, 0.8603, 0.2946, 0.8287, 0.2561, 0.4873, 0.07368, 0.5369, 0.07856, 0.5369, 0.07856, 0.4873, 0.07368, 0.5846, 1.061, 0.5369, 1.075, 0.5369, 1.075, 0.5846, 1.061, 0.941, 0.5273, 0.9459, 0.5769, 0.9459, 0.5769, 0.941, 0.5273, 0.9217, 0.4301, 0.9361, 0.4778, 0.9361, 0.4778, 0.9217, 0.4301, 0.6761, 1.023, 0.6322, 1.046, 0.6322, 1.046, 0.6761, 1.023, 0.1994, 1.023, 0.1555, 0.9994, 0.1555, 0.9994, 0.1994, 1.023, 0.3882, 1.08, 0.3386, 1.075, 0.3386, 1.075, 0.3882, 1.08, 0.8837, 0.8153, 0.8603, 0.8592, 0.8603, 0.8592, 0.8837, 0.8153, 0.117, 0.9678, 0.07849, 0.9362, 0.07849, 0.9362, 0.117, 0.9678, 0.9217, 0.7237, 0.9072, 0.7714, 0.9072, 0.7714, 0.9217, 0.7237, 0.6761, 0.131, 0.7201, 0.1544, 0.7201, 0.1544, 0.6761, 0.131, 0.291, 1.061, 0.2433, 1.046, 0.2433, 1.046, 0.291, 1.061, 0.941, 0.6265, 0.9361, 0.676, 0.9361, 0.676, 0.941, 0.6265, 0.3882, 0.07368, 0.4378, 0.0688, 0.4378, 0.0688, 0.3882, 0.07368, -0.06545, 0.6265, -0.07033, 0.5769, -0.07033, 0.5769, -0.06545, 0.6265, 0.291, 0.09302, 0.3386, 0.07856, 0.3386, 0.07856, 0.291, 0.09302, -0.06545, 0.5273, -0.06057, 0.4778, -0.06057, 0.4778, -0.06545, 0.5273, 0.1994, 0.131, 0.2433, 0.1075, 0.2433, 0.1075, 0.1994, 0.131, 0.04689, 0.2561, 0.07849, 0.2176, 0.07849, 0.2176, 0.04689, 0.2561, -0.008178, 0.3385, 0.0153, 0.2946, 0.0153, 0.2946, -0.008178, 0.3385, 0.117, 0.186, 0.1555, 0.1544, 0.1555, 0.1544, 0.117, 0.186, -0.04611, 0.4301, -0.03166, 0.3825, -0.03166, 0.3825, -0.04611, 0.4301, -0.06057, 0.4778, -0.04611, 0.4301, -0.04611, 0.4301, -0.06057, 0.4778, -0.06057, 0.4778, -0.04611, 0.4301, -0.04611, 0.4301, -0.06057, 0.4778, -0.04611, 0.4301, -0.03166, 0.3825, -0.03166, 0.3825, -0.04611, 0.4301, 0.07849, 0.2176, 0.117, 0.186, 0.117, 0.186, 0.07849, 0.2176, 0.07849, 0.2176, 0.117, 0.186, 0.117, 0.186, 0.07849, 0.2176, 0.117, 0.186, 0.1555, 0.1544, 0.1555, 0.1544, 0.117, 0.186, -0.03166, 0.3825, -0.008178, 0.3385, -0.008178, 0.3385, -0.03166, 0.3825, -0.03166, 0.3825, -0.008178, 0.3385, -0.008178, 0.3385, -0.03166, 0.3825, -0.008178, 0.3385, 0.0153, 0.2946, 0.0153, 0.2946, -0.008178, 0.3385, 0.0153, 0.2946, 0.04689, 0.2561, 0.04689, 0.2561, 0.0153, 0.2946, 0.0153, 0.2946, 0.04689, 0.2561, 0.04689, 0.2561, 0.0153, 0.2946, 0.04689, 0.2561, 0.07849, 0.2176, 0.07849, 0.2176, 0.04689, 0.2561, 0.1555, 0.1544, 0.1994, 0.131, 0.1994, 0.131, 0.1555, 0.1544, 0.1555, 0.1544, 0.1994, 0.131, 0.1994, 0.131, 0.1555, 0.1544, 0.1994, 0.131, 0.2433, 0.1075, 0.2433, 0.1075, 0.1994, 0.131, -0.07033, 0.5769, -0.06545, 0.5273, -0.06545, 0.5273, -0.07033, 0.5769, -0.07033, 0.5769, -0.06545, 0.5273, -0.06545, 0.5273, -0.07033, 0.5769, -0.06545, 0.5273, -0.06057, 0.4778, -0.06057, 0.4778, -0.06545, 0.5273, 0.2433, 0.1075, 0.291, 0.09302, 0.291, 0.09302, 0.2433, 0.1075, 0.2433, 0.1075, 0.291, 0.09302, 0.291, 0.09302, 0.2433, 0.1075, 0.291, 0.09302, 0.3386, 0.07856, 0.3386, 0.07856, 0.291, 0.09302, -0.06057, 0.676, -0.06545, 0.6265, -0.06545, 0.6265, -0.06057, 0.676, -0.06057, 0.676, -0.06545, 0.6265, -0.06545, 0.6265, -0.06057, 0.676, -0.06545, 0.6265, -0.07033, 0.5769, -0.07033, 0.5769, -0.06545, 0.6265, 0.3386, 0.07856, 0.3882, 0.07368, 0.3882, 0.07368, 0.3386, 0.07856, 0.3386, 0.07856, 0.3882, 0.07368, 0.3882, 0.07368, 0.3386, 0.07856, 0.3882, 0.07368, 0.4378, 0.0688, 0.4378, 0.0688, 0.3882, 0.07368, 0.9459, 0.5769, 0.941, 0.6265, 0.941, 0.6265, 0.9459, 0.5769, 0.9459, 0.5769, 0.941, 0.6265, 0.941, 0.6265, 0.9459, 0.5769, 0.941, 0.6265, 0.9361, 0.676, 0.9361, 0.676, 0.941, 0.6265, 0.3386, 1.075, 0.291, 1.061, 0.291, 1.061, 0.3386, 1.075, 0.3386, 1.075, 0.291, 1.061, 0.291, 1.061, 0.3386, 1.075, 0.291, 1.061, 0.2433, 1.046, 0.2433, 1.046, 0.291, 1.061, 0.6322, 0.1075, 0.6761, 0.131, 0.6761, 0.131, 0.6322, 0.1075, 0.6322, 0.1075, 0.6761, 0.131, 0.6761, 0.131, 0.6322, 0.1075, 0.6761, 0.131, 0.7201, 0.1544, 0.7201, 0.1544, 0.6761, 0.131, 0.9361, 0.676, 0.9217, 0.7237, 0.9217, 0.7237, 0.9361, 0.676, 0.9361, 0.676, 0.9217, 0.7237, 0.9217, 0.7237, 0.9361, 0.676, 0.9217, 0.7237, 0.9072, 0.7714, 0.9072, 0.7714, 0.9217, 0.7237, 0.1555, 0.9994, 0.117, 0.9678, 0.117, 0.9678, 0.1555, 0.9994, 0.1555, 0.9994, 0.117, 0.9678, 0.117, 0.9678, 0.1555, 0.9994, 0.117, 0.9678, 0.07849, 0.9362, 0.07849, 0.9362, 0.117, 0.9678, 0.9072, 0.7714, 0.8837, 0.8153, 0.8837, 0.8153, 0.9072, 0.7714, 0.9072, 0.7714, 0.8837, 0.8153, 0.8837, 0.8153, 0.9072, 0.7714, 0.8837, 0.8153, 0.8603, 0.8592, 0.8603, 0.8592, 0.8837, 0.8153, 0.4378, 1.085, 0.3882, 1.08, 0.3882, 1.08, 0.4378, 1.085, 0.4378, 1.085, 0.3882, 1.08, 0.3882, 1.08, 0.4378, 1.085, 0.3882, 1.08, 0.3386, 1.075, 0.3386, 1.075, 0.3882, 1.08, 0.2433, 1.046, 0.1994, 1.023, 0.1994, 1.023, 0.2433, 1.046, 0.2433, 1.046, 0.1994, 1.023, 0.1994, 1.023, 0.2433, 1.046, 0.1994, 1.023, 0.1555, 0.9994, 0.1555, 0.9994, 0.1994, 1.023, 0.7201, 0.9994, 0.6761, 1.023, 0.6761, 1.023, 0.7201, 0.9994, 0.7201, 0.9994, 0.6761, 1.023, 0.6761, 1.023, 0.7201, 0.9994, 0.6761, 1.023, 0.6322, 1.046, 0.6322, 1.046, 0.6761, 1.023, 0.9072, 0.3825, 0.9217, 0.4301, 0.9217, 0.4301, 0.9072, 0.3825, 0.9072, 0.3825, 0.9217, 0.4301, 0.9217, 0.4301, 0.9072, 0.3825, 0.9217, 0.4301, 0.9361, 0.4778, 0.9361, 0.4778, 0.9217, 0.4301, 0.9361, 0.4778, 0.941, 0.5273, 0.941, 0.5273, 0.9361, 0.4778, 0.9361, 0.4778, 0.941, 0.5273, 0.941, 0.5273, 0.9361, 0.4778, 0.941, 0.5273, 0.9459, 0.5769, 0.9459, 0.5769, 0.941, 0.5273, 0.6322, 1.046, 0.5846, 1.061, 0.5846, 1.061, 0.6322, 1.046, 0.6322, 1.046, 0.5846, 1.061, 0.5846, 1.061, 0.6322, 1.046, 0.5846, 1.061, 0.5369, 1.075, 0.5369, 1.075, 0.5846, 1.061, 0.4378, 0.0688, 0.4873, 0.07368, 0.4873, 0.07368, 0.4378, 0.0688, 0.4378, 0.0688, 0.4873, 0.07368, 0.4873, 0.07368, 0.4378, 0.0688, 0.4873, 0.07368, 0.5369, 0.07856, 0.5369, 0.07856, 0.4873, 0.07368, 0.7971, 0.2176, 0.8287, 0.2561, 0.8287, 0.2561, 0.7971, 0.2176, 0.7971, 0.2176, 0.8287, 0.2561, 0.8287, 0.2561, 0.7971, 0.2176, 0.8287, 0.2561, 0.8603, 0.2946, 0.8603, 0.2946, 0.8287, 0.2561, 0.5369, 1.075, 0.4873, 1.08, 0.4873, 1.08, 0.5369, 1.075, 0.5369, 1.075, 0.4873, 1.08, 0.4873, 1.08, 0.5369, 1.075, 0.4873, 1.08, 0.4378, 1.085, 0.4378, 1.085, 0.4873, 1.08, 0.07849, 0.9362, 0.04689, 0.8977, 0.04689, 0.8977, 0.07849, 0.9362, 0.07849, 0.9362, 0.04689, 0.8977, 0.04689, 0.8977, 0.07849, 0.9362, 0.04689, 0.8977, 0.0153, 0.8592, 0.0153, 0.8592, 0.04689, 0.8977, 0.7201, 0.1544, 0.7586, 0.186, 0.7586, 0.186, 0.7201, 0.1544, 0.7201, 0.1544, 0.7586, 0.186, 0.7586, 0.186, 0.7201, 0.1544, 0.7586, 0.186, 0.7971, 0.2176, 0.7971, 0.2176, 0.7586, 0.186, 0.7971, 0.9362, 0.7586, 0.9678, 0.7586, 0.9678, 0.7971, 0.9362, 0.7971, 0.9362, 0.7586, 0.9678, 0.7586, 0.9678, 0.7971, 0.9362, 0.7586, 0.9678, 0.7201, 0.9994, 0.7201, 0.9994, 0.7586, 0.9678, 0.0153, 0.8592, -0.008178, 0.8153, -0.008178, 0.8153, 0.0153, 0.8592, 0.0153, 0.8592, -0.008178, 0.8153, -0.008178, 0.8153, 0.0153, 0.8592, -0.008178, 0.8153, -0.03166, 0.7714, -0.03166, 0.7714, -0.008178, 0.8153, 0.5369, 0.07856, 0.5846, 0.09302, 0.5846, 0.09302, 0.5369, 0.07856, 0.5369, 0.07856, 0.5846, 0.09302, 0.5846, 0.09302, 0.5369, 0.07856, 0.5846, 0.09302, 0.6322, 0.1075, 0.6322, 0.1075, 0.5846, 0.09302, 0.8603, 0.2946, 0.8837, 0.3385, 0.8837, 0.3385, 0.8603, 0.2946, 0.8603, 0.2946, 0.8837, 0.3385, 0.8837, 0.3385, 0.8603, 0.2946, 0.8837, 0.3385, 0.9072, 0.3825, 0.9072, 0.3825, 0.8837, 0.3385, -0.03166, 0.7714, -0.04611, 0.7237, -0.04611, 0.7237, -0.03166, 0.7714, -0.03166, 0.7714, -0.04611, 0.7237, -0.04611, 0.7237, -0.03166, 0.7714, -0.04611, 0.7237, -0.06057, 0.676, -0.06057, 0.676, -0.04611, 0.7237, 0.3338, 1.1, 0.3858, 1.105, 0.3834, 1.129, 0.329, 1.124, 0.3386, 1.075, 0.3882, 1.08, 0.3858, 1.105, 0.3338, 1.1, 0.3882, 1.08, 0.4378, 1.085, 0.4378, 1.11, 0.3858, 1.105, 0.9605, 0.4729, 0.9453, 0.423, 0.9689, 0.4158, 0.9848, 0.4681, 0.9361, 0.4778, 0.9217, 0.4301, 0.9453, 0.423, 0.9605, 0.4729, 0.9217, 0.4301, 0.9072, 0.3825, 0.9301, 0.373, 0.9453, 0.423, 0.5417, 0.05421, 0.4898, 0.04909, 0.4922, 0.02451, 0.5466, 0.02986, 0.5369, 0.07856, 0.4873, 0.07368, 0.4898, 0.04909, 0.5417, 0.05421, 0.4873, 0.07368, 0.4378, 0.0688, 0.4378, 0.04397, 0.4898, 0.04909, -0.005344, 0.873, 0.02779, 0.9134, 0.008696, 0.929, -0.02599, 0.8868, 0.0153, 0.8592, 0.04689, 0.8977, 0.02779, 0.9134, -0.005344, 0.873, 0.04689, 0.8977, 0.07849, 0.9362, 0.06093, 0.9537, 0.02779, 0.9134, -0.05459, 0.7809, -0.02997, 0.8269, -0.05176, 0.8386, -0.07753, 0.7904, -0.03166, 0.7714, -0.008178, 0.8153, -0.02997, 0.8269, -0.05459, 0.7809, -0.008178, 0.8153, 0.0153, 0.8592, -0.005344, 0.873, -0.02997, 0.8269, -0.08492, 0.6809, -0.06976, 0.7309, -0.0934, 0.738, -0.1093, 0.6857, -0.06057, 0.676, -0.04611, 0.7237, -0.06976, 0.7309, -0.08492, 0.6809, -0.04611, 0.7237, -0.03166, 0.7714, -0.05459, 0.7809, -0.06976, 0.7309, -0.05459, 0.373, -0.06976, 0.423, -0.0934, 0.4158, -0.07753, 0.3635, -0.03166, 0.3825, -0.04611, 0.4301, -0.06976, 0.423, -0.05459, 0.373, -0.04611, 0.4301, -0.06057, 0.4778, -0.08492, 0.4729, -0.06976, 0.423, -0.005344, 0.2808, -0.02997, 0.3269, -0.05176, 0.3152, -0.02599, 0.267, 0.0153, 0.2946, -0.008178, 0.3385, -0.02997, 0.3269, -0.005344, 0.2808, -0.008178, 0.3385, -0.03166, 0.3825, -0.05459, 0.373, -0.02997, 0.3269, 0.2338, 0.08454, 0.1878, 0.1092, 0.1761, 0.08738, 0.2243, 0.0616, 0.2433, 0.1075, 0.1994, 0.131, 0.1878, 0.1092, 0.2338, 0.08454, 0.1994, 0.131, 0.1555, 0.1544, 0.1417, 0.1338, 0.1878, 0.1092, 0.3338, 0.05421, 0.2838, 0.06938, 0.2766, 0.04573, 0.329, 0.02986, 0.3386, 0.07856, 0.291, 0.09302, 0.2838, 0.06938, 0.3338, 0.05421, 0.291, 0.09302, 0.2433, 0.1075, 0.2338, 0.08454, 0.2838, 0.06938, 0.4378, 0.04397, 0.3858, 0.04909, 0.3834, 0.02451, 0.4378, 0.01915, 0.4378, 0.0688, 0.3882, 0.07368, 0.3858, 0.04909, 0.4378, 0.04397, 0.3882, 0.07368, 0.3386, 0.07856, 0.3338, 0.05421, 0.3858, 0.04909, 0.2338, 1.069, 0.2838, 1.084, 0.2766, 1.108, 0.2243, 1.092, 0.2433, 1.046, 0.291, 1.061, 0.2838, 1.084, 0.2338, 1.069, 0.291, 1.061, 0.3386, 1.075, 0.3338, 1.1, 0.2838, 1.084, 0.9301, 0.7809, 0.9453, 0.7309, 0.9689, 0.738, 0.9531, 0.7904, 0.9072, 0.7714, 0.9217, 0.7237, 0.9453, 0.7309, 0.9301, 0.7809, 0.9217, 0.7237, 0.9361, 0.676, 0.9605, 0.6809, 0.9453, 0.7309, 0.8809, 0.873, 0.9055, 0.8269, 0.9273, 0.8386, 0.9015, 0.8868, 0.8603, 0.8592, 0.8837, 0.8153, 0.9055, 0.8269, 0.8809, 0.873, 0.8837, 0.8153, 0.9072, 0.7714, 0.9301, 0.7809, 0.9055, 0.8269, 0.6417, 1.069, 0.6878, 1.045, 0.6994, 1.066, 0.6512, 1.092, 0.6322, 1.046, 0.6761, 1.023, 0.6878, 1.045, 0.6417, 1.069, 0.6761, 1.023, 0.7201, 0.9994, 0.7339, 1.02, 0.6878, 1.045, 0.5417, 1.1, 0.5917, 1.084, 0.5989, 1.108, 0.5466, 1.124, 0.5369, 1.075, 0.5846, 1.061, 0.5917, 1.084, 0.5417, 1.1, 0.5846, 1.061, 0.6322, 1.046, 0.6417, 1.069, 0.5917, 1.084, 0.4378, 1.11, 0.4898, 1.105, 0.4922, 1.129, 0.4378, 1.135, 0.4378, 1.085, 0.4873, 1.08, 0.4898, 1.105, 0.4378, 1.11, 0.4873, 1.08, 0.5369, 1.075, 0.5417, 1.1, 0.4898, 1.105, 0.7339, 1.02, 0.7742, 0.9869, 0.7899, 1.006, 0.7477, 1.041, 0.7201, 0.9994, 0.7586, 0.9678, 0.7742, 0.9869, 0.7339, 1.02, 0.7586, 0.9678, 0.7971, 0.9362, 0.8146, 0.9537, 0.7742, 0.9869, 0.9301, 0.373, 0.9055, 0.3269, 0.9273, 0.3152, 0.9531, 0.3635, 0.9072, 0.3825, 0.8837, 0.3385, 0.9055, 0.3269, 0.9301, 0.373, 0.8837, 0.3385, 0.8603, 0.2946, 0.8809, 0.2808, 0.9055, 0.3269, 0.8146, 0.9537, 0.8478, 0.9134, 0.8669, 0.929, 0.8322, 0.9713, 0.7971, 0.9362, 0.8287, 0.8977, 0.8478, 0.9134, 0.8146, 0.9537, 0.8287, 0.8977, 0.8603, 0.8592, 0.8809, 0.873, 0.8478, 0.9134, 0.1417, 0.1338, 0.1013, 0.1669, 0.08564, 0.1478, 0.1279, 0.1131, 0.1555, 0.1544, 0.117, 0.186, 0.1013, 0.1669, 0.1417, 0.1338, 0.117, 0.186, 0.07849, 0.2176, 0.06093, 0.2001, 0.1013, 0.1669, 0.06093, 0.2001, 0.02779, 0.2404, 0.008696, 0.2248, 0.04338, 0.1825, 0.07849, 0.2176, 0.04689, 0.2561, 0.02779, 0.2404, 0.06093, 0.2001, 0.04689, 0.2561, 0.0153, 0.2946, -0.005344, 0.2808, 0.02779, 0.2404, -0.08492, 0.4729, -0.09004, 0.5249, -0.1146, 0.5225, -0.1093, 0.4681, -0.06057, 0.4778, -0.06545, 0.5273, -0.09004, 0.5249, -0.08492, 0.4729, -0.06545, 0.5273, -0.07033, 0.5769, -0.09516, 0.5769, -0.09004, 0.5249, -0.09516, 0.5769, -0.09004, 0.6289, -0.1146, 0.6313, -0.12, 0.5769, -0.07033, 0.5769, -0.06545, 0.6265, -0.09004, 0.6289, -0.09516, 0.5769, -0.06545, 0.6265, -0.06057, 0.676, -0.08492, 0.6809, -0.09004, 0.6289, 0.9605, 0.6809, 0.9656, 0.6289, 0.9902, 0.6313, 0.9848, 0.6857, 0.9361, 0.676, 0.941, 0.6265, 0.9656, 0.6289, 0.9605, 0.6809, 0.941, 0.6265, 0.9459, 0.5769, 0.9707, 0.5769, 0.9656, 0.6289, 0.7339, 0.1338, 0.6878, 0.1092, 0.6994, 0.08738, 0.7477, 0.1131, 0.7201, 0.1544, 0.6761, 0.131, 0.6878, 0.1092, 0.7339, 0.1338, 0.6761, 0.131, 0.6322, 0.1075, 0.6417, 0.08454, 0.6878, 0.1092, 0.06093, 0.9537, 0.1013, 0.9869, 0.08564, 1.006, 0.04338, 0.9713, 0.07849, 0.9362, 0.117, 0.9678, 0.1013, 0.9869, 0.06093, 0.9537, 0.117, 0.9678, 0.1555, 0.9994, 0.1417, 1.02, 0.1013, 0.9869, 0.1417, 1.02, 0.1878, 1.045, 0.1761, 1.066, 0.1279, 1.041, 0.1555, 0.9994, 0.1994, 1.023, 0.1878, 1.045, 0.1417, 1.02, 0.1994, 1.023, 0.2433, 1.046, 0.2338, 1.069, 0.1878, 1.045, 0.9707, 0.5769, 0.9656, 0.5249, 0.9902, 0.5225, 0.9955, 0.5769, 0.9459, 0.5769, 0.941, 0.5273, 0.9656, 0.5249, 0.9707, 0.5769, 0.941, 0.5273, 0.9361, 0.4778, 0.9605, 0.4729, 0.9656, 0.5249, 0.8809, 0.2808, 0.8478, 0.2404, 0.8669, 0.2248, 0.9015, 0.267, 0.8603, 0.2946, 0.8287, 0.2561, 0.8478, 0.2404, 0.8809, 0.2808, 0.8287, 0.2561, 0.7971, 0.2176, 0.8146, 0.2001, 0.8478, 0.2404, 0.8146, 0.2001, 0.7742, 0.1669, 0.7899, 0.1478, 0.8322, 0.1825, 0.7971, 0.2176, 0.7586, 0.186, 0.7742, 0.1669, 0.8146, 0.2001, 0.7586, 0.186, 0.7201, 0.1544, 0.7339, 0.1338, 0.7742, 0.1669, 0.6417, 0.08454, 0.5917, 0.06938, 0.5989, 0.04573, 0.6512, 0.0616, 0.6322, 0.1075, 0.5846, 0.09302, 0.5917, 0.06938, 0.6417, 0.08454, 0.5846, 0.09302, 0.5369, 0.07856, 0.5417, 0.05421, 0.5917, 0.06938, 0.7969, 0.0301, 0.7969, 0.05475, 0.7953, 0.05475, 0.7953, 0.0301, 0.7984, 0.0301, 0.7984, 0.05475, 0.7969, 0.05475, 0.7969, 0.0301, 0.7984, 0.05475, 0.7984, 0.07939, 0.7969, 0.07939, 0.7969, 0.05475, 0.8, 0.0301, 0.8, 0.05475, 0.7984, 0.05475, 0.7984, 0.0301, 0.8015, 0.0301, 0.8015, 0.05475, 0.8, 0.05475, 0.8, 0.0301, 0.8015, 0.05475, 0.8015, 0.07939, 0.8, 0.07939, 0.8, 0.05475, 0.803, 0.0301, 0.803, 0.05475, 0.8015, 0.05475, 0.8015, 0.0301, 0.8046, 0.0301, 0.8046, 0.05475, 0.803, 0.05475, 0.803, 0.0301, 0.8046, 0.05475, 0.8046, 0.07939, 0.803, 0.07939, 0.803, 0.05475, 0.8061, 0.0301, 0.8061, 0.05475, 0.8046, 0.05475, 0.8046, 0.0301, 0.8077, 0.0301, 0.8077, 0.05475, 0.8061, 0.05475, 0.8061, 0.0301, 0.8077, 0.05475, 0.8077, 0.07939, 0.8061, 0.07939, 0.8061, 0.05475, 0.8092, 0.0301, 0.8092, 0.05475, 0.8077, 0.05475, 0.8077, 0.0301, 0.8107, 0.0301, 0.8107, 0.05475, 0.8092, 0.05475, 0.8092, 0.0301, 0.8107, 0.05475, 0.8107, 0.07939, 0.8092, 0.07939, 0.8092, 0.05475, 0.8123, 0.0301, 0.8123, 0.05475, 0.8107, 0.05475, 0.8107, 0.0301, 0.8138, 0.0301, 0.8138, 0.05475, 0.8123, 0.05475, 0.8123, 0.0301, 0.8138, 0.05475, 0.8138, 0.07939, 0.8123, 0.07939, 0.8123, 0.05475, 0.8154, 0.0301, 0.8154, 0.05475, 0.8138, 0.05475, 0.8138, 0.0301, 0.8169, 0.0301, 0.8169, 0.05475, 0.8154, 0.05475, 0.8154, 0.0301, 0.8169, 0.05475, 0.8169, 0.07939, 0.8154, 0.07939, 0.8154, 0.05475, 0.8184, 0.0301, 0.8184, 0.05475, 0.8169, 0.05475, 0.8169, 0.0301, 0.82, 0.0301, 0.82, 0.05475, 0.8184, 0.05475, 0.8184, 0.0301, 0.82, 0.05475, 0.82, 0.07939, 0.8184, 0.07939, 0.8184, 0.05475, 0.8215, 0.0301, 0.8215, 0.05475, 0.82, 0.05475, 0.82, 0.0301, 0.8231, 0.0301, 0.8231, 0.05475, 0.8215, 0.05475, 0.8215, 0.0301, 0.8231, 0.05475, 0.8231, 0.07939, 0.8215, 0.07939, 0.8215, 0.05475, 0.8246, 0.0301, 0.8246, 0.05475, 0.8231, 0.05475, 0.8231, 0.0301, 0.8261, 0.0301, 0.8261, 0.05475, 0.8246, 0.05475, 0.8246, 0.0301, 0.8261, 0.05475, 0.8261, 0.07939, 0.8246, 0.07939, 0.8246, 0.05475, 0.8277, 0.0301, 0.8277, 0.05475, 0.8261, 0.05475, 0.8261, 0.0301, 0.8292, 0.0301, 0.8292, 0.05475, 0.8277, 0.05475, 0.8277, 0.0301, 0.8292, 0.05475, 0.8292, 0.07939, 0.8277, 0.07939, 0.8277, 0.05475, 0.8308, 0.0301, 0.8308, 0.05475, 0.8292, 0.05475, 0.8292, 0.0301, 0.8323, 0.0301, 0.8323, 0.05475, 0.8308, 0.05475, 0.8308, 0.0301, 0.8323, 0.05475, 0.8323, 0.07939, 0.8308, 0.07939, 0.8308, 0.05475, 0.8338, 0.0301, 0.8338, 0.05475, 0.8323, 0.05475, 0.8323, 0.0301, 0.8354, 0.0301, 0.8354, 0.05475, 0.8338, 0.05475, 0.8338, 0.0301, 0.8354, 0.05475, 0.8354, 0.07939, 0.8338, 0.07939, 0.8338, 0.05475, 0.8369, 0.0301, 0.8369, 0.05475, 0.8354, 0.05475, 0.8354, 0.0301, 0.8385, 0.0301, 0.8385, 0.05475, 0.8369, 0.05475, 0.8369, 0.0301, 0.8385, 0.05475, 0.8385, 0.07939, 0.8369, 0.07939, 0.8369, 0.05475, 0.84, 0.0301, 0.84, 0.05475, 0.8385, 0.05475, 0.8385, 0.0301, 0.8415, 0.0301, 0.8415, 0.05475, 0.84, 0.05475, 0.84, 0.0301, 0.8415, 0.05475, 0.8415, 0.07939, 0.84, 0.07939, 0.84, 0.05475, 0.8431, 0.0301, 0.8431, 0.05475, 0.8415, 0.05475, 0.8415, 0.0301, 0.8446, 0.0301, 0.8446, 0.05475, 0.8431, 0.05475, 0.8431, 0.0301, 0.8446, 0.05475, 0.8446, 0.07939, 0.8431, 0.07939, 0.8431, 0.05475, 0.8462, 0.0301, 0.8462, 0.05475, 0.8446, 0.05475, 0.8446, 0.0301, 0.8477, 0.0301, 0.8477, 0.05475, 0.8462, 0.05475, 0.8462, 0.0301, 0.8477, 0.05475, 0.8477, 0.07939, 0.8462, 0.07939, 0.8462, 0.05475, 0.8492, 0.0301, 0.8492, 0.05475, 0.8477, 0.05475, 0.8477, 0.0301, 0.8508, 0.0301, 0.8508, 0.05475, 0.8492, 0.05475, 0.8492, 0.0301, 0.8508, 0.05475, 0.8508, 0.07939, 0.8492, 0.07939, 0.8492, 0.05475, 0.8523, 0.0301, 0.8523, 0.05475, 0.8508, 0.05475, 0.8508, 0.0301, 0.8539, 0.0301, 0.8539, 0.05475, 0.8523, 0.05475, 0.8523, 0.0301, 0.8539, 0.05475, 0.8539, 0.07939, 0.8523, 0.07939, 0.8523, 0.05475, 0.8554, 0.0301, 0.8554, 0.05475, 0.8539, 0.05475, 0.8539, 0.0301, 0.8569, 0.0301, 0.8569, 0.05475, 0.8554, 0.05475, 0.8554, 0.0301, 0.8569, 0.05475, 0.8569, 0.07939, 0.8554, 0.07939, 0.8554, 0.05475, 0.8585, 0.0301, 0.8585, 0.05475, 0.8569, 0.05475, 0.8569, 0.0301, 0.86, 0.0301, 0.86, 0.05475, 0.8585, 0.05475, 0.8585, 0.0301, 0.86, 0.05475, 0.86, 0.07939, 0.8585, 0.07939, 0.8585, 0.05475, 0.8616, 0.0301, 0.8616, 0.05475, 0.86, 0.05475, 0.86, 0.0301, 0.8631, 0.0301, 0.8631, 0.05475, 0.8616, 0.05475, 0.8616, 0.0301, 0.8631, 0.05475, 0.8631, 0.07939, 0.8616, 0.07939, 0.8616, 0.05475, 0.8646, 0.0301, 0.8646, 0.05475, 0.8631, 0.05475, 0.8631, 0.0301, 0.8662, 0.0301, 0.8662, 0.05475, 0.8646, 0.05475, 0.8646, 0.0301, 0.8662, 0.05475, 0.8662, 0.07939, 0.8646, 0.07939, 0.8646, 0.05475, 0.8677, 0.0301, 0.8677, 0.05475, 0.8662, 0.05475, 0.8662, 0.0301, 0.8693, 0.0301, 0.8693, 0.05475, 0.8677, 0.05475, 0.8677, 0.0301, 0.8693, 0.05475, 0.8693, 0.07939, 0.8677, 0.07939, 0.8677, 0.05475, 0.8708, 0.0301, 0.8708, 0.05475, 0.8693, 0.05475, 0.8693, 0.0301, 0.8723, 0.0301, 0.8723, 0.05475, 0.8708, 0.05475, 0.8708, 0.0301, 0.8723, 0.05475, 0.8723, 0.07939, 0.8708, 0.07939, 0.8708, 0.05475, 0.8739, 0.0301, 0.8739, 0.05475, 0.8723, 0.05475, 0.8723, 0.0301, 0.8754, 0.0301, 0.8754, 0.05475, 0.8739, 0.05475, 0.8739, 0.0301, 0.8754, 0.05475, 0.8754, 0.07939, 0.8739, 0.07939, 0.8739, 0.05475, 0.877, 0.0301, 0.877, 0.05475, 0.8754, 0.05475, 0.8754, 0.0301, 0.8785, 0.0301, 0.8785, 0.05475, 0.877, 0.05475, 0.877, 0.0301, 0.8785, 0.05475, 0.8785, 0.07939, 0.877, 0.07939, 0.877, 0.05475, 0.88, 0.0301, 0.88, 0.05475, 0.8785, 0.05475, 0.8785, 0.0301, 0.8816, 0.0301, 0.8816, 0.05475, 0.88, 0.05475, 0.88, 0.0301, 0.8816, 0.05475, 0.8816, 0.07939, 0.88, 0.07939, 0.88, 0.05475, 0.8831, 0.0301, 0.8831, 0.05475, 0.8816, 0.05475, 0.8816, 0.0301, 0.8847, 0.0301, 0.8847, 0.05475, 0.8831, 0.05475, 0.8831, 0.0301, 0.8847, 0.05475, 0.8847, 0.07939, 0.8831, 0.07939, 0.8831, 0.05475, 0.8603, 0.8592, 0.8287, 0.8977, 0.8287, 0.8977, 0.8603, 0.8592, 0.8603, 0.8592, 0.8287, 0.8977, 0.8287, 0.8977, 0.8603, 0.8592, 0.8287, 0.8977, 0.7971, 0.9362, 0.7971, 0.9362, 0.8287, 0.8977, 0.8862, 0.0301, 0.8862, 0.05475, 0.8847, 0.05475, 0.8847, 0.0301, 0.8878, 0.0301, 0.8878, 0.05475, 0.8862, 0.05475, 0.8862, 0.0301, 0.8878, 0.05475, 0.8878, 0.07939, 0.8862, 0.07939, 0.8862, 0.05475, 0.8893, 0.0301, 0.8893, 0.05475, 0.8878, 0.05475, 0.8878, 0.0301, 0.8908, 0.0301, 0.8908, 0.05475, 0.8893, 0.05475, 0.8893, 0.0301, 0.8908, 0.05475, 0.8908, 0.07939, 0.8893, 0.07939, 0.8893, 0.05475, 0.8924, 0.0301, 0.8924, 0.05475, 0.8908, 0.05475, 0.8908, 0.0301, 0.8939, 0.0301, 0.8939, 0.05475, 0.8924, 0.05475, 0.8924, 0.0301, 0.8939, 0.05475, 0.8939, 0.07939, 0.8924, 0.07939, 0.8924, 0.05475])
me_cube.materials.append(mat_mainmat)
me_cube.materials.append(mat_material)
me_cube.use_mirror_vertex_groups = False
me_cube.update()

# ---- objects
ob_cube = bpy.data.objects.new('Cube', me_cube)
ob_light = bpy.data.objects.new('Light', light_light)
ob_camera = bpy.data.objects.new('Camera', cam_camera)

# ---- transforms, parenting, visibility, modifiers, constraints
ob_cube.location = (0.0, 0.0, 0.0)
ob_cube.scale = (1.0, 0.05, 1.0)
ob_cube.lock_rotations_4d = False
ob_cube.empty_display_type = 'ARROWS'
ob_cube.lineart.crease_threshold = 0.0
ob_light.location = (4.076, 1.005, 5.904)
ob_light.rotation_euler = (0.6503, 0.05522, 1.866)
ob_light.lock_rotations_4d = False
ob_light.empty_display_type = 'ARROWS'
ob_light.color = (0.0, 0.0, 0.0, 0.0)
ob_light.lineart.crease_threshold = 0.0
ob_camera.location = (7.359, -6.926, 4.958)
ob_camera.rotation_euler = (1.109, 0.0, 0.8149)
ob_camera.lock_rotations_4d = False
ob_camera.empty_display_type = 'ARROWS'
ob_camera.color = (0.0, 0.0, 0.0, 0.0)
ob_camera.display_type = 'WIRE'
ob_camera.lineart.crease_threshold = 0.0

# ---- collection membership
col_collection.objects.link(ob_cube)
col_collection.objects.link(ob_light)
col_collection.objects.link(ob_camera)

# ---- scene / render settings (as saved in the file)
scene.camera = ob_camera
scene.frame_start = 1; scene.frame_end = 250; scene.frame_set(1)
scene.render.engine = 'BLENDER_EEVEE_NEXT'
scene.cycles.sampling_pattern = 'TABULATED_SOBOL'
scene.cycles.use_light_tree = False
scene.view_settings.view_transform = 'Filmic'
bpy.context.view_layer.update()
